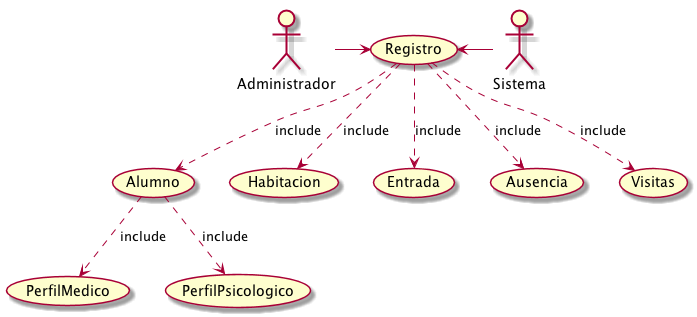

The diagram above was rendered by PlantUML. Its source (embedded in the PNG):
@startuml
actor Administrador
actor Sistema
Administrador -> (Registro)
(Registro) <-right- Sistema

(Registro) -down.> (Alumno) : include
(Alumno) -down.> (PerfilMedico) : include
(Alumno) -down.> (PerfilPsicologico) : include
(Registro) -down.> (Habitacion) : include
(Registro) -down.> (Entrada) : include
(Registro) -down.> (Ausencia) : include
(Registro) -down.> (Visitas) : include

@enduml